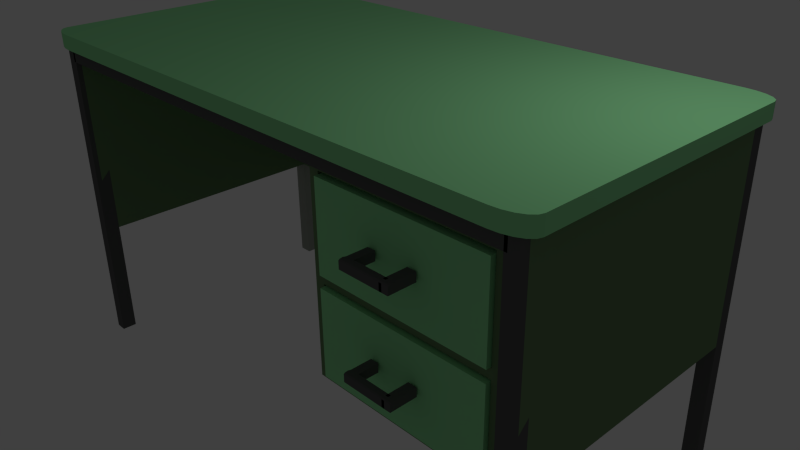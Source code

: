 # Source: mesaProfesor.blend  (saved by Blender 2.73.0; exported with 4.5.12 LTS)
import bpy
from mathutils import Matrix  # noqa: F401  (used for matrix-valued properties, if any)

bpy.ops.wm.read_factory_settings(use_empty=True)
scene = bpy.context.scene
scene.name = 'Scene'

# ---- collections
col_collection_1 = bpy.data.collections.new('Collection 1'); scene.collection.children.link(col_collection_1)

# ---- materials (node trees are filled in below, after node groups)
mat_material = bpy.data.materials.new('Material')
mat_material.alpha_threshold = 0.0
mat_material.use_transparent_shadow = False
mat_material.diffuse_color = (0.3148, 0.8, 0.3691, 1.0)
mat_material.roughness = 0.5
mat_material.line_color = (0.0, 0.0, 0.0, 1.0)
mat_pla = bpy.data.materials.new('PLA')
mat_pla.alpha_threshold = 0.0
mat_pla.use_transparent_shadow = False
mat_pla.diffuse_color = (0.1107, 0.1107, 0.1107, 1.0)
mat_pla.roughness = 0.5
mat_material_002 = bpy.data.materials.new('Material.002')
mat_material_002.alpha_threshold = 0.0
mat_material_002.use_transparent_shadow = False
mat_material_002.diffuse_color = (0.1557, 0.2529, 0.127, 1.0)
mat_material_002.roughness = 0.5
mat_material_004 = bpy.data.materials.new('Material.004')
mat_material_004.alpha_threshold = 0.0
mat_material_004.use_transparent_shadow = False
mat_material_004.diffuse_color = (0.3303, 0.3506, 0.3107, 1.0)
mat_material_004.roughness = 0.5

# ---- material node trees

# ---- world
world_world = bpy.data.worlds.new('World'); scene.world = world_world
world_world.color = (0.05088, 0.05088, 0.05088)
world_world.use_sun_shadow = False
world_world.sun_shadow_jitter_overblur = 0.0
world_world.cycles.sampling_method = 'MANUAL'
world_world.cycles.sample_map_resolution = 256

# ---- cameras
cam_camera = bpy.data.cameras.new('Camera')
cam_camera.clip_end = 100.0
cam_camera.lens = 35.0
cam_camera.sensor_width = 32.0
cam_camera.sensor_height = 18.0
cam_camera.ortho_scale = 7.314
cam_camera.dof.focus_distance = 0.0
cam_camera.dof.aperture_fstop = 128.0

# ---- lights
light_lamp = bpy.data.lights.new('Lamp', 'POINT')
light_lamp.transmission_factor = 0.0
light_lamp.cutoff_distance = 30.0
light_lamp.energy = 100.0
light_lamp.shadow_buffer_clip_start = 1.001
light_lamp.shadow_soft_size = 0.1
light_lamp.shadow_maximum_resolution = 0.006
light_lamp.use_absolute_resolution = True
light_lamp.cycles.use_multiple_importance_sampling = False

# ---- meshes
me_cubo_014 = bpy.data.meshes.new('Cubo.014')
me_cubo_014.from_pydata([(-1.0, -1.0, -1.0), (-1.0, 1.0, -1.0), (1.0, 1.0, -1.0), (1.0, -1.0, -1.0), (-1.0, -1.0, 1.0), (-1.0, 1.0, 1.0), (1.0, 1.0, 1.0), (1.0, -1.0, 1.0), (-0.9126, -0.9126, 1.0), (-0.9126, 0.9126, 1.0), (0.9126, 0.9126, 1.0), (0.9126, -0.9126, 1.0), (-0.9126, -0.9126, -0.7725), (-0.9126, 0.9126, -0.7725), (0.9126, 0.9126, -0.7725), (0.9126, -0.9126, -0.7725)], [], [(4, 5, 1, 0), (5, 6, 2, 1), (6, 7, 3, 2), (7, 4, 0, 3), (0, 1, 2, 3), (5, 4, 8, 9), (8, 11, 15, 12), (4, 7, 11, 8), (7, 6, 10, 11), (6, 5, 9, 10), (15, 14, 13, 12), (11, 10, 14, 15), (10, 9, 13, 14), (9, 8, 12, 13)])
me_cubo_014.materials.append(mat_material)
me_cubo_014.use_remesh_preserve_volume = False
me_cubo_014.use_remesh_preserve_attributes = False
me_cubo_014.use_mirror_vertex_groups = False
me_cubo_014.update()
me_cubo_013 = bpy.data.meshes.new('Cubo.013')
me_cubo_013.from_pydata([(-1.0, -1.0, -1.0), (-1.0, 1.0, -1.0), (1.0, 1.0, -1.0), (1.0, -1.0, -1.0), (1.0, 1.0, 1.0), (-1.0, 0.5, -1.0), (-1.0, 0.0, -1.0), (-1.0, -0.5, -1.0), (1.0, 0.5, 1.0), (1.0, 0.0, 1.0), (1.0, -0.5, 1.0), (1.0, -0.5, -1.0), (1.0, 0.0, -1.0), (1.0, 0.5, -1.0), (8.882, -1.0, -1.0), (8.882, -0.5, 1.0), (8.882, -0.5, -1.0), (-1.0, -1.0, 0.699), (-1.0, -0.699, 1.0), (-1.0, -0.9118, 0.9118), (1.0, -0.699, 1.0), (1.0, -1.0, 0.699), (1.0, -0.9118, 0.9118), (8.882, -0.699, 1.0), (8.882, -1.0, 0.699), (8.882, -0.9118, 0.9118), (-1.0, 1.0, 0.693), (-0.693, 1.0, 1.0), (-0.9101, 1.0, 0.9101), (-0.693, -0.5, 1.0), (-1.0, -0.5, 0.693), (-1.0, -0.6989, 1.0), (-0.9101, -0.5, 0.9101), (-1.0, 0.0, 0.693), (-0.693, 0.0, 1.0), (-0.9101, 0.0, 0.9101), (-0.693, 0.5, 1.0), (-1.0, 0.5, 0.693), (-0.9101, 0.5, 0.9101)], [], [(26, 28, 27, 4, 2, 1), (30, 33, 6, 7), (11, 10, 15, 16), (33, 37, 5, 6), (5, 1, 2, 13), (37, 26, 1, 5), (20, 10, 29, 31, 18), (17, 19, 18, 31, 30, 7, 0), (0, 7, 11, 3), (7, 6, 12, 11), (6, 5, 13, 12), (4, 8, 13, 2), (8, 9, 12, 13), (9, 10, 11, 12), (21, 3, 14, 24), (10, 9, 34, 29), (9, 8, 36, 34), (3, 11, 16, 14), (10, 20, 23, 15), (15, 23, 25, 24, 14, 16), (20, 18, 19, 22), (22, 19, 17, 21), (23, 20, 22, 25), (25, 22, 21, 24), (21, 17, 0, 3), (29, 32, 31), (32, 30, 31), (36, 27, 28, 38), (38, 28, 26, 37), (29, 34, 35, 32), (32, 35, 33, 30), (34, 36, 38, 35), (35, 38, 37, 33), (8, 4, 27, 36)])
me_cubo_013.materials.append(mat_pla)
me_cubo_013.use_remesh_preserve_volume = False
me_cubo_013.use_remesh_preserve_attributes = False
me_cubo_013.use_mirror_vertex_groups = False
me_cubo_013.update()
me_cubo_012 = bpy.data.meshes.new('Cubo.012')
me_cubo_012.from_pydata([(-1.0, -1.0, -1.0), (-1.0, 1.0, -1.0), (1.0, 1.0, -1.0), (1.0, -1.0, -1.0), (-1.0, 1.0, 1.0), (-1.0, -0.5, 1.0), (-1.0, 0.0, 1.0), (-1.0, 0.5, 1.0), (-1.0, 0.5, -1.0), (-1.0, 0.0, -1.0), (-1.0, -0.5, -1.0), (1.0, -0.5, -1.0), (1.0, 0.0, -1.0), (1.0, 0.5, -1.0), (-1.0, -1.0, 0.6993), (-1.0, -0.6993, 1.0), (-1.0, -0.9119, 0.9119), (1.0, -0.6993, 1.0), (1.0, -1.0, 0.6993), (1.0, -0.9119, 0.9119), (0.6943, 1.0, 1.0), (1.0, 1.0, 0.6943), (0.9105, 1.0, 0.9105), (1.0, 0.5, 0.6943), (0.6943, 0.5, 1.0), (0.9105, 0.5, 0.9105), (1.0, 0.0, 0.6943), (0.6943, 0.0, 1.0), (0.9105, 0.0, 0.9105), (1.0, -0.5, 0.6943), (0.6943, -0.5, 1.0), (1.0, -0.6992, 1.0), (0.9105, -0.5, 0.9105)], [], [(7, 4, 1, 8), (21, 23, 13, 2), (29, 31, 17, 19, 18, 3, 11), (8, 1, 2, 13), (4, 20, 22, 21, 2, 1), (14, 16, 15, 5, 10, 0), (17, 31, 30, 5, 15), (26, 29, 11, 12), (0, 10, 11, 3), (10, 9, 12, 11), (9, 8, 13, 12), (23, 26, 12, 13), (27, 24, 7, 6), (30, 27, 6, 5), (5, 6, 9, 10), (6, 7, 8, 9), (17, 15, 16, 19), (19, 16, 14, 18), (18, 14, 0, 3), (29, 32, 31), (32, 30, 31), (20, 24, 25, 22), (22, 25, 23, 21), (24, 27, 28, 25), (25, 28, 26, 23), (27, 30, 32, 28), (28, 32, 29, 26), (24, 20, 4, 7)])
me_cubo_012.materials.append(mat_pla)
me_cubo_012.use_remesh_preserve_volume = False
me_cubo_012.use_remesh_preserve_attributes = False
me_cubo_012.use_mirror_vertex_groups = False
me_cubo_012.update()
me_cubo_011 = bpy.data.meshes.new('Cubo.011')
me_cubo_011.from_pydata([(-1.0, -1.0, -1.0), (-1.0, 1.0, -1.0), (1.0, 1.0, -1.0), (1.0, -1.0, -1.0), (-1.0, 1.0, 1.0), (-1.0, -0.5, 1.0), (-1.0, 0.0, 1.0), (-1.0, 0.5, 1.0), (-1.0, 0.5, -1.0), (-1.0, 0.0, -1.0), (-1.0, -0.5, -1.0), (1.0, -0.5, -1.0), (1.0, 0.0, -1.0), (1.0, 0.5, -1.0), (-1.0, -1.0, 0.6993), (-1.0, -0.6993, 1.0), (-1.0, -0.9119, 0.9119), (1.0, -0.6993, 1.0), (1.0, -1.0, 0.6993), (1.0, -0.9119, 0.9119), (0.6943, 1.0, 1.0), (1.0, 1.0, 0.6943), (0.9105, 1.0, 0.9105), (1.0, 0.5, 0.6943), (0.6943, 0.5, 1.0), (0.9105, 0.5, 0.9105), (1.0, 0.0, 0.6943), (0.6943, 0.0, 1.0), (0.9105, 0.0, 0.9105), (1.0, -0.5, 0.6943), (0.6943, -0.5, 1.0), (1.0, -0.6992, 1.0), (0.9105, -0.5, 0.9105)], [], [(7, 4, 1, 8), (21, 23, 13, 2), (29, 31, 17, 19, 18, 3, 11), (8, 1, 2, 13), (4, 20, 22, 21, 2, 1), (14, 16, 15, 5, 10, 0), (17, 31, 30, 5, 15), (26, 29, 11, 12), (0, 10, 11, 3), (10, 9, 12, 11), (9, 8, 13, 12), (23, 26, 12, 13), (27, 24, 7, 6), (30, 27, 6, 5), (5, 6, 9, 10), (6, 7, 8, 9), (17, 15, 16, 19), (19, 16, 14, 18), (18, 14, 0, 3), (29, 32, 31), (32, 30, 31), (20, 24, 25, 22), (22, 25, 23, 21), (24, 27, 28, 25), (25, 28, 26, 23), (27, 30, 32, 28), (28, 32, 29, 26), (24, 20, 4, 7)])
me_cubo_011.materials.append(mat_pla)
me_cubo_011.use_remesh_preserve_volume = False
me_cubo_011.use_remesh_preserve_attributes = False
me_cubo_011.use_mirror_vertex_groups = False
me_cubo_011.update()
me_cubo_010 = bpy.data.meshes.new('Cubo.010')
me_cubo_010.from_pydata([(-1.0, -1.0, -1.0), (-1.0, 1.0, -1.0), (1.0, 1.0, -1.0), (1.0, -1.0, -1.0), (1.0, 1.0, 1.0), (-1.0, 0.5, -1.0), (-1.0, 0.0, -1.0), (-1.0, -0.5, -1.0), (1.0, 0.5, 1.0), (1.0, 0.0, 1.0), (1.0, -0.5, 1.0), (1.0, -0.5, -1.0), (1.0, 0.0, -1.0), (1.0, 0.5, -1.0), (8.882, -1.0, -1.0), (8.882, -0.5, 1.0), (8.882, -0.5, -1.0), (-1.0, -1.0, 0.699), (-1.0, -0.699, 1.0), (-1.0, -0.9118, 0.9118), (1.0, -0.699, 1.0), (1.0, -1.0, 0.699), (1.0, -0.9118, 0.9118), (8.882, -0.699, 1.0), (8.882, -1.0, 0.699), (8.882, -0.9118, 0.9118), (-1.0, 1.0, 0.693), (-0.693, 1.0, 1.0), (-0.9101, 1.0, 0.9101), (-0.693, -0.5, 1.0), (-1.0, -0.5, 0.693), (-1.0, -0.6989, 1.0), (-0.9101, -0.5, 0.9101), (-1.0, 0.0, 0.693), (-0.693, 0.0, 1.0), (-0.9101, 0.0, 0.9101), (-0.693, 0.5, 1.0), (-1.0, 0.5, 0.693), (-0.9101, 0.5, 0.9101)], [], [(26, 28, 27, 4, 2, 1), (30, 33, 6, 7), (11, 10, 15, 16), (33, 37, 5, 6), (5, 1, 2, 13), (37, 26, 1, 5), (20, 10, 29, 31, 18), (17, 19, 18, 31, 30, 7, 0), (0, 7, 11, 3), (7, 6, 12, 11), (6, 5, 13, 12), (4, 8, 13, 2), (8, 9, 12, 13), (9, 10, 11, 12), (21, 3, 14, 24), (10, 9, 34, 29), (9, 8, 36, 34), (3, 11, 16, 14), (10, 20, 23, 15), (15, 23, 25, 24, 14, 16), (20, 18, 19, 22), (22, 19, 17, 21), (23, 20, 22, 25), (25, 22, 21, 24), (21, 17, 0, 3), (29, 32, 31), (32, 30, 31), (36, 27, 28, 38), (38, 28, 26, 37), (29, 34, 35, 32), (32, 35, 33, 30), (34, 36, 38, 35), (35, 38, 37, 33), (8, 4, 27, 36)])
me_cubo_010.materials.append(mat_pla)
me_cubo_010.use_remesh_preserve_volume = False
me_cubo_010.use_remesh_preserve_attributes = False
me_cubo_010.use_mirror_vertex_groups = False
me_cubo_010.update()
me_cubo_009 = bpy.data.meshes.new('Cubo.009')
me_cubo_009.from_pydata([(-1.0, -1.0, -1.0), (-1.0, 1.0, -1.0), (1.0, 1.0, -1.0), (1.0, -1.0, -1.0), (-1.0, -1.0, 1.0), (-1.0, 1.0, 1.0), (1.0, 1.0, 1.0), (1.0, -1.0, 1.0), (-0.9126, -0.9126, 1.0), (-0.9126, 0.9126, 1.0), (0.9126, 0.9126, 1.0), (0.9126, -0.9126, 1.0), (-0.9126, -0.9126, -0.7725), (-0.9126, 0.9126, -0.7725), (0.9126, 0.9126, -0.7725), (0.9126, -0.9126, -0.7725)], [], [(4, 5, 1, 0), (5, 6, 2, 1), (6, 7, 3, 2), (7, 4, 0, 3), (0, 1, 2, 3), (5, 4, 8, 9), (8, 11, 15, 12), (4, 7, 11, 8), (7, 6, 10, 11), (6, 5, 9, 10), (15, 14, 13, 12), (11, 10, 14, 15), (10, 9, 13, 14), (9, 8, 12, 13)])
me_cubo_009.materials.append(mat_material)
me_cubo_009.use_remesh_preserve_volume = False
me_cubo_009.use_remesh_preserve_attributes = False
me_cubo_009.use_mirror_vertex_groups = False
me_cubo_009.update()
me_cubo_008 = bpy.data.meshes.new('Cubo.008')
me_cubo_008.from_pydata([(-1.0, -1.0, -1.0), (-1.0, 1.0, -1.0), (1.0, 1.0, -1.0), (1.0, -1.0, -1.0), (-1.0, -1.0, 1.0), (-1.0, 1.0, 1.0), (1.0, 1.0, 1.0), (1.0, -1.0, 1.0), (26.0, 1.0, -1.0), (26.0, -1.0, -1.0), (26.0, 1.0, 1.0), (26.0, -1.0, 1.0), (-1.0, 26.0, -1.0), (1.0, 26.0, -1.0), (-1.0, 26.0, 1.0), (1.0, 26.0, 1.0), (26.0, 26.0, -1.0), (26.0, 26.0, 1.0), (13.5, -1.0, -1.0), (13.5, 1.0, -1.0), (13.5, -1.0, 1.0), (13.5, 1.0, 1.0), (13.5, 26.0, -1.0), (13.5, 26.0, 1.0), (1.625, 2.25, -1.0), (1.625, 24.75, -1.0), (12.87, 2.25, -1.0), (12.87, 24.75, -1.0), (25.37, 2.25, -1.0), (25.37, 24.75, -1.0), (14.12, 2.25, -1.0), (14.12, 24.75, -1.0), (1.625, 2.25, 0.3691), (1.625, 24.75, 0.3691), (12.87, 2.25, 0.3691), (12.87, 24.75, 0.3691), (25.37, 2.25, 0.3691), (25.37, 24.75, 0.3691), (14.12, 2.25, 0.3691), (14.12, 24.75, 0.3691)], [], [(4, 5, 1, 0), (22, 27, 25, 13), (18, 19, 8, 9), (7, 4, 0, 3), (0, 1, 2, 3), (7, 6, 5, 4), (10, 11, 9, 8), (20, 18, 9, 11), (21, 20, 11, 10), (21, 10, 17, 23), (14, 15, 13, 12), (22, 23, 17, 16), (10, 8, 16, 17), (2, 1, 12, 13), (5, 6, 15, 14), (1, 5, 14, 12), (13, 15, 23, 22), (6, 21, 23, 15), (6, 7, 20, 21), (7, 3, 18, 20), (3, 2, 19, 18), (27, 26, 34, 35), (30, 31, 39, 38), (16, 29, 31, 22), (22, 31, 30, 19), (8, 28, 29, 16), (8, 19, 30, 28), (22, 19, 26, 27), (19, 2, 24, 26), (13, 25, 24, 2), (34, 32, 33, 35), (25, 27, 35, 33), (26, 24, 32, 34), (24, 25, 33, 32), (36, 38, 39, 37), (29, 28, 36, 37), (31, 29, 37, 39), (28, 30, 38, 36)])
me_cubo_008.materials.append(mat_material_002)
me_cubo_008.use_remesh_preserve_volume = False
me_cubo_008.use_remesh_preserve_attributes = False
me_cubo_008.use_mirror_vertex_groups = False
me_cubo_008.update()
me_cubo_007 = bpy.data.meshes.new('Cubo.007')
me_cubo_007.from_pydata([(-1.0, -1.0, -1.0), (-1.0, 1.0, -1.0), (1.0, 1.0, -1.0), (1.0, -1.0, -1.0), (-1.0, -1.0, 1.0), (-1.0, 1.0, 1.0), (1.0, 1.0, 1.0), (1.0, -1.0, 1.0), (26.0, 1.0, -1.0), (26.0, -1.0, -1.0), (26.0, 1.0, 1.0), (26.0, -1.0, 1.0)], [], [(4, 5, 1, 0), (5, 6, 2, 1), (3, 2, 8, 9), (7, 4, 0, 3), (0, 1, 2, 3), (7, 6, 5, 4), (10, 11, 9, 8), (7, 3, 9, 11), (6, 7, 11, 10), (2, 6, 10, 8)])
me_cubo_007.materials.append(mat_material_002)
me_cubo_007.use_remesh_preserve_volume = False
me_cubo_007.use_remesh_preserve_attributes = False
me_cubo_007.use_mirror_vertex_groups = False
me_cubo_007.update()
me_cubo_006 = bpy.data.meshes.new('Cubo.006')
me_cubo_006.from_pydata([(-1.0, -1.0, -1.0), (-1.0, 1.0, -1.0), (1.0, 1.0, -1.0), (1.0, -1.0, -1.0), (-1.0, -1.0, 1.0), (-1.0, 1.0, 1.0), (1.0, 1.0, 1.0), (1.0, -1.0, 1.0), (26.0, 1.0, -1.0), (26.0, -1.0, -1.0), (26.0, 1.0, 1.0), (26.0, -1.0, 1.0)], [], [(4, 5, 1, 0), (5, 6, 2, 1), (3, 2, 8, 9), (7, 4, 0, 3), (0, 1, 2, 3), (7, 6, 5, 4), (10, 11, 9, 8), (7, 3, 9, 11), (6, 7, 11, 10), (2, 6, 10, 8)])
me_cubo_006.materials.append(mat_material_002)
me_cubo_006.use_remesh_preserve_volume = False
me_cubo_006.use_remesh_preserve_attributes = False
me_cubo_006.use_mirror_vertex_groups = False
me_cubo_006.update()
me_cubo_005 = bpy.data.meshes.new('Cubo.005')
me_cubo_005.from_pydata([(-1.0, -1.0, -1.0), (-1.0, 1.0, -1.0), (1.0, 1.0, -1.0), (1.0, -1.0, -1.0), (-1.0, -1.0, 1.0), (-1.0, 1.0, 1.0), (1.0, 1.0, 1.0), (1.0, -1.0, 1.0)], [], [(4, 5, 1, 0), (5, 6, 2, 1), (6, 7, 3, 2), (7, 4, 0, 3), (0, 1, 2, 3), (7, 6, 5, 4)])
me_cubo_005.materials.append(mat_pla)
me_cubo_005.use_remesh_preserve_volume = False
me_cubo_005.use_remesh_preserve_attributes = False
me_cubo_005.use_mirror_vertex_groups = False
me_cubo_005.update()
me_cubo_004 = bpy.data.meshes.new('Cubo.004')
me_cubo_004.from_pydata([(-1.0, 1.0, -1.0), (1.0, 1.0, -1.0), (1.0, -1.0, -1.0), (-1.0, 1.0, 1.0), (1.0, 1.0, 1.0), (1.0, -1.0, 1.0), (-0.6457, -1.0, -1.0), (-1.0, -0.6457, -1.0), (-0.8962, -0.8962, -1.0), (-1.0, -0.6457, 1.0), (-0.6457, -1.0, 1.0), (-0.8962, -0.8962, 1.0)], [], [(6, 8, 7, 0, 1, 2), (3, 4, 1, 0), (4, 5, 2, 1), (5, 4, 3, 9, 11, 10), (5, 10, 6, 2), (6, 10, 11, 8), (8, 11, 9, 7), (9, 3, 0, 7)])
me_cubo_004.materials.append(mat_pla)
me_cubo_004.use_remesh_preserve_volume = False
me_cubo_004.use_remesh_preserve_attributes = False
me_cubo_004.use_mirror_vertex_groups = False
me_cubo_004.update()
me_cubo_003 = bpy.data.meshes.new('Cubo.003')
me_cubo_003.from_pydata([(-1.0, -1.0, -1.0), (-1.0, 1.0, -1.0), (1.0, 1.0, -1.0), (-1.0, -1.0, 1.0), (-1.0, 1.0, 1.0), (1.0, 1.0, 1.0), (1.0, -0.6483, -1.0), (0.6483, -1.0, -1.0), (0.897, -0.897, -1.0), (0.6483, -1.0, 1.0), (1.0, -0.6483, 1.0), (0.897, -0.897, 1.0)], [], [(3, 4, 1, 0), (4, 5, 2, 1), (0, 1, 2, 6, 8, 7), (5, 10, 6, 2), (9, 11, 10, 5, 4, 3), (9, 7, 8, 11), (11, 8, 6, 10), (9, 3, 0, 7)])
me_cubo_003.materials.append(mat_pla)
me_cubo_003.use_remesh_preserve_volume = False
me_cubo_003.use_remesh_preserve_attributes = False
me_cubo_003.use_mirror_vertex_groups = False
me_cubo_003.update()
me_cubo_002 = bpy.data.meshes.new('Cubo.002')
me_cubo_002.from_pydata([(-1.0, -1.0, -1.0), (-1.0, 1.0, -1.0), (1.0, -1.0, -1.0), (-1.0, -1.0, 1.0), (-1.0, 1.0, 1.0), (1.0, -1.0, 1.0), (0.6417, 1.0, -1.0), (1.0, 0.6417, -1.0), (0.8951, 0.8951, -1.0), (1.0, 0.6417, 1.0), (0.6417, 1.0, 1.0), (0.8951, 0.8951, 1.0)], [], [(3, 4, 1, 0), (0, 1, 6, 8, 7, 2), (4, 10, 6, 1), (5, 3, 0, 2), (5, 9, 11, 10, 4, 3), (9, 7, 8, 11), (11, 8, 6, 10), (9, 5, 2, 7)])
me_cubo_002.materials.append(mat_pla)
me_cubo_002.use_remesh_preserve_volume = False
me_cubo_002.use_remesh_preserve_attributes = False
me_cubo_002.use_mirror_vertex_groups = False
me_cubo_002.update()
me_cubo_001 = bpy.data.meshes.new('Cubo.001')
me_cubo_001.from_pydata([(-1.0, -1.0, -1.0), (1.0, 1.0, -1.0), (1.0, -1.0, -1.0), (-1.0, -1.0, 1.0), (1.0, 1.0, 1.0), (1.0, -1.0, 1.0), (-1.0, 0.6473, -1.0), (-0.6473, 1.0, -1.0), (-0.8967, 0.8967, -1.0), (-0.6473, 1.0, 1.0), (-1.0, 0.6473, 1.0), (-0.8967, 0.8967, 1.0)], [], [(0, 6, 8, 7, 1, 2), (3, 10, 6, 0), (4, 5, 2, 1), (5, 3, 0, 2), (5, 4, 9, 11, 10, 3), (9, 7, 8, 11), (11, 8, 6, 10), (9, 4, 1, 7)])
me_cubo_001.materials.append(mat_material_004)
me_cubo_001.materials.append(mat_pla)
me_cubo_001.use_remesh_preserve_volume = False
me_cubo_001.use_remesh_preserve_attributes = False
me_cubo_001.use_mirror_vertex_groups = False
me_cubo_001.update()
me_cube = bpy.data.meshes.new('Cube')
me_cube.from_pydata([(-0.8999, -1.0, -1.0), (-1.0, -0.8999, -1.0), (-0.9308, -0.9951, -1.0), (-0.9587, -0.9809, -1.0), (-0.9809, -0.9587, -1.0), (-0.9951, -0.9308, -1.0), (-1.0, -0.8999, 1.0), (-0.8999, -1.0, 1.0), (-0.9951, -0.9308, 1.0), (-0.9809, -0.9587, 1.0), (-0.9587, -0.9809, 1.0), (-0.9308, -0.9951, 1.0), (-1.0, 0.9004, -1.0), (-0.9004, 1.0, -1.0), (-0.9951, 0.9312, -1.0), (-0.981, 0.9589, -1.0), (-0.9589, 0.981, -1.0), (-0.9312, 0.9951, -1.0), (-0.9004, 1.0, 1.0), (-1.0, 0.9004, 1.0), (-0.9312, 0.9951, 1.0), (-0.9589, 0.981, 1.0), (-0.981, 0.9589, 1.0), (-0.9951, 0.9312, 1.0), (0.8948, 1.0, -1.0), (1.0, 0.8948, -1.0), (0.9273, 0.9949, -1.0), (0.9566, 0.9799, -1.0), (0.9799, 0.9566, -1.0), (0.9949, 0.9273, -1.0), (1.0, 0.8948, 1.0), (0.8948, 1.0, 1.0), (0.9949, 0.9273, 1.0), (0.9799, 0.9566, 1.0), (0.9566, 0.9799, 1.0), (0.9273, 0.9949, 1.0), (1.0, -0.901, -1.0), (0.901, -1.0, -1.0), (0.9952, -0.9316, -1.0), (0.9811, -0.9592, -1.0), (0.9592, -0.9811, -1.0), (0.9316, -0.9952, -1.0), (0.901, -1.0, 1.0), (1.0, -0.901, 1.0), (0.9316, -0.9952, 1.0), (0.9592, -0.9811, 1.0), (0.9811, -0.9592, 1.0), (0.9952, -0.9316, 1.0)], [], [(31, 24, 13, 18), (1, 6, 19, 12), (0, 7, 11, 2), (2, 11, 10, 3), (3, 10, 9, 4), (4, 9, 8, 5), (5, 8, 6, 1), (24, 26, 27, 28, 29, 25, 36, 38, 39, 40, 41, 37, 0, 2, 3, 4, 5, 1, 12, 14, 15, 16, 17, 13), (12, 19, 23, 14), (14, 23, 22, 15), (15, 22, 21, 16), (16, 21, 20, 17), (17, 20, 18, 13), (30, 32, 33, 34, 35, 31, 18, 20, 21, 22, 23, 19, 6, 8, 9, 10, 11, 7, 42, 44, 45, 46, 47, 43), (24, 31, 35, 26), (26, 35, 34, 27), (27, 34, 33, 28), (28, 33, 32, 29), (29, 32, 30, 25), (25, 30, 43, 36), (36, 43, 47, 38), (38, 47, 46, 39), (39, 46, 45, 40), (40, 45, 44, 41), (41, 44, 42, 37), (37, 42, 7, 0)])
me_cube.materials.append(mat_material)
me_cube.use_remesh_preserve_volume = False
me_cube.use_remesh_preserve_attributes = False
me_cube.use_mirror_vertex_groups = False
me_cube.update()

# ---- objects
ob_cubo_012 = bpy.data.objects.new('Cubo.012', me_cubo_014)
ob_cubo_011 = bpy.data.objects.new('Cubo.011', me_cubo_013)
ob_cubo_010 = bpy.data.objects.new('Cubo.010', me_cubo_012)
ob_cubo_009 = bpy.data.objects.new('Cubo.009', me_cubo_011)
ob_cubo_008 = bpy.data.objects.new('Cubo.008', me_cubo_010)
ob_cubo = bpy.data.objects.new('Cubo', me_cubo_009)
ob_cubo_007 = bpy.data.objects.new('Cubo.007', me_cubo_008)
ob_cubo_006 = bpy.data.objects.new('Cubo.006', me_cubo_007)
ob_cubo_005 = bpy.data.objects.new('Cubo.005', me_cubo_006)
ob_cubo_004 = bpy.data.objects.new('Cubo.004', me_cubo_005)
ob_cubo_003 = bpy.data.objects.new('Cubo.003', me_cubo_004)
ob_cubo_002 = bpy.data.objects.new('Cubo.002', me_cubo_003)
ob_cubo_000 = bpy.data.objects.new('Cubo.000', me_cubo_002)
ob_cubo_001 = bpy.data.objects.new('Cubo.001', me_cubo_001)
ob_cube = bpy.data.objects.new('Cube', me_cube)
ob_lamp = bpy.data.objects.new('Lamp', light_lamp)
ob_camera = bpy.data.objects.new('Camera', cam_camera)

# ---- transforms, parenting, visibility, modifiers, constraints
ob_cubo_012.location = (2.443, -0.2901, 0.2859)
ob_cubo_012.scale = (1.116, 1.592, 0.5447)
ob_cubo_012.lineart.crease_threshold = 0.0
ob_cubo_011.location = (2.152, -2.073, 0.3145)
ob_cubo_011.scale = (0.0576, 0.1694, 0.05472)
ob_cubo_011.lineart.crease_threshold = 0.0
ob_cubo_010.location = (2.687, -2.073, 0.3145)
ob_cubo_010.scale = (0.0576, 0.1694, 0.05472)
ob_cubo_010.lineart.crease_threshold = 0.0
ob_cubo_009.location = (2.687, -2.073, 1.552)
ob_cubo_009.scale = (0.0576, 0.1694, 0.05472)
ob_cubo_009.lineart.crease_threshold = 0.0
ob_cubo_008.location = (2.152, -2.073, 1.552)
ob_cubo_008.scale = (0.0576, 0.1694, 0.05472)
ob_cubo_008.lineart.crease_threshold = 0.0
ob_cubo.location = (2.443, -0.2901, 1.523)
ob_cubo.scale = (1.116, 1.592, 0.5447)
ob_cubo.lineart.crease_threshold = 0.0
ob_cubo_007.location = (3.795, -0.0009097, 2.265)
ob_cubo_007.rotation_euler = (-1.571, 1.571, 0.0)
ob_cubo_007.scale = (0.1, 0.1, 1.826)
ob_cubo_007.lineart.crease_threshold = 0.0
ob_cubo_006.location = (-3.795, -0.0009097, 2.265)
ob_cubo_006.rotation_euler = (-1.571, 1.571, 0.0)
ob_cubo_006.scale = (0.1, 0.1, 1.826)
ob_cubo_006.lineart.crease_threshold = 0.0
ob_cubo_005.location = (0.000275, 1.797, 2.265)
ob_cubo_005.rotation_euler = (-0.0, 1.571, 0.0)
ob_cubo_005.scale = (0.1, 0.1, 3.732)
ob_cubo_005.lineart.crease_threshold = 0.0
ob_cubo_004.location = (0.000275, -1.796, 2.265)
ob_cubo_004.rotation_euler = (-0.0, 1.571, 0.0)
ob_cubo_004.scale = (0.1, 0.1, 3.732)
ob_cubo_004.lineart.crease_threshold = 0.0
ob_cubo_003.location = (-3.795, -1.796, 0.177)
ob_cubo_003.scale = (0.1, 0.1, 2.188)
ob_cubo_003.lineart.crease_threshold = 0.0
ob_cubo_002.location = (3.795, -1.796, 0.177)
ob_cubo_002.scale = (0.1, 0.1, 2.188)
ob_cubo_002.lineart.crease_threshold = 0.0
ob_cubo_000.location = (3.795, 1.796, 0.177)
ob_cubo_000.scale = (0.1, 0.1, 2.188)
ob_cubo_000.lineart.crease_threshold = 0.0
ob_cubo_001.location = (-3.796, 1.796, 0.177)
ob_cubo_001.scale = (0.1, 0.1, 2.188)
ob_cubo_001.lineart.crease_threshold = 0.0
ob_cube.location = (0.0, 0.0, 2.465)
ob_cube.scale = (4.0, 2.0, 0.1)
ob_cube.lock_rotations_4d = False
ob_cube.empty_display_type = 'ARROWS'
ob_cube.lineart.crease_threshold = 0.0
ob_lamp.location = (4.076, 1.005, 5.904)
ob_lamp.rotation_euler = (0.6503, 0.05522, 1.866)
ob_lamp.lock_rotations_4d = False
ob_lamp.empty_display_type = 'ARROWS'
ob_lamp.color = (0.0, 0.0, 0.0, 0.0)
ob_lamp.lineart.crease_threshold = 0.0
ob_camera.location = (7.481, -6.508, 5.344)
ob_camera.rotation_euler = (1.109, 0.01082, 0.8149)
ob_camera.lock_rotations_4d = False
ob_camera.empty_display_type = 'ARROWS'
ob_camera.color = (0.0, 0.0, 0.0, 0.0)
ob_camera.display_type = 'WIRE'
ob_camera.lineart.crease_threshold = 0.0

# ---- collection membership
col_collection_1.objects.link(ob_cubo_012)
col_collection_1.objects.link(ob_cubo_011)
col_collection_1.objects.link(ob_cubo_010)
col_collection_1.objects.link(ob_cubo_009)
col_collection_1.objects.link(ob_cubo_008)
col_collection_1.objects.link(ob_cubo)
col_collection_1.objects.link(ob_cubo_007)
col_collection_1.objects.link(ob_cubo_006)
col_collection_1.objects.link(ob_cubo_005)
col_collection_1.objects.link(ob_cubo_004)
col_collection_1.objects.link(ob_cubo_003)
col_collection_1.objects.link(ob_cubo_002)
col_collection_1.objects.link(ob_cubo_000)
col_collection_1.objects.link(ob_cubo_001)
col_collection_1.objects.link(ob_cube)
col_collection_1.objects.link(ob_lamp)
col_collection_1.objects.link(ob_camera)

# ---- scene / render settings (as saved in the file)
scene.camera = ob_camera
scene.frame_start = 1; scene.frame_end = 250; scene.frame_set(1)
scene.render.engine = 'BLENDER_EEVEE_NEXT'
scene.render.resolution_percentage = 50
scene.render.dither_intensity = 0.0
scene.cycles.use_denoising = False
scene.cycles.samples = 10
scene.cycles.sampling_pattern = 'TABULATED_SOBOL'
scene.cycles.light_sampling_threshold = 0.0
scene.cycles.use_adaptive_sampling = False
scene.cycles.use_light_tree = False
scene.cycles.blur_glossy = 0.0
scene.cycles.pixel_filter_type = 'GAUSSIAN'
scene.cycles.sample_clamp_indirect = 0.0
scene.view_settings.view_transform = 'Standard'
bpy.context.view_layer.update()
